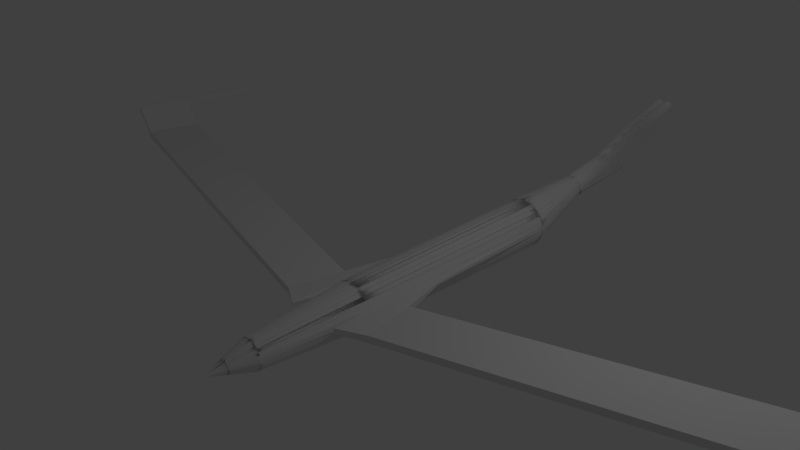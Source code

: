 # Source: 3.blend  (saved by Blender 2.77.0; exported with 4.5.12 LTS)
import bpy
from mathutils import Matrix  # noqa: F401  (used for matrix-valued properties, if any)

bpy.ops.wm.read_factory_settings(use_empty=True)
scene = bpy.context.scene
scene.name = 'Scene'

# ---- collections
col_collection_1 = bpy.data.collections.new('Collection 1'); scene.collection.children.link(col_collection_1)

# ---- world
world_world = bpy.data.worlds.new('World'); scene.world = world_world
world_world.color = (0.05088, 0.05088, 0.05088)
world_world.use_sun_shadow = False
world_world.sun_shadow_jitter_overblur = 0.0
world_world.cycles.sampling_method = 'MANUAL'

# ---- cameras
cam_camera = bpy.data.cameras.new('Camera')
cam_camera.clip_end = 100.0
cam_camera.lens = 35.0
cam_camera.sensor_width = 32.0
cam_camera.sensor_height = 18.0
cam_camera.ortho_scale = 7.314
cam_camera.dof.focus_distance = 0.0
cam_camera.dof.aperture_fstop = 128.0

# ---- lights
light_lamp = bpy.data.lights.new('Lamp', 'POINT')
light_lamp.transmission_factor = 0.0
light_lamp.cutoff_distance = 30.0
light_lamp.energy = 100.0
light_lamp.shadow_buffer_clip_start = 1.001
light_lamp.shadow_soft_size = 0.1
light_lamp.shadow_maximum_resolution = 0.006
light_lamp.use_absolute_resolution = True

# ---- meshes
me_cylinder = bpy.data.meshes.new('Cylinder')
me_cylinder.from_pydata([(2.069e-08, 0.6668, -3.13), (1.859e-07, 0.6054, 2.45), (0.1197, 0.655, -3.13), (0.1077, 0.5948, 2.45), (0.2348, 0.6201, -3.13), (0.2113, 0.5634, 2.45), (0.3409, 0.5634, -3.13), (0.3068, 0.5123, 2.45), (0.4339, 0.4871, -3.13), (0.3905, 0.4437, 2.45), (0.5102, 0.3941, -3.13), (0.4592, 0.36, 2.45), (0.5669, 0.288, -3.13), (0.5119, 0.2659, 2.465), (0.6019, 0.1729, -3.13), (0.5655, 0.1787, 2.669), (0.6136, 0.05317, -3.13), (0.5764, 0.06874, 2.669), (0.6019, -0.06655, -3.13), (0.5434, -0.05336, 2.465), (0.5669, -0.1817, -3.13), (0.5102, -0.1582, 2.45), (0.5102, -0.2878, -3.13), (0.4592, -0.2536, 2.45), (0.4339, -0.3807, -3.13), (0.3905, -0.3373, 2.45), (0.3409, -0.4571, -3.13), (0.3068, -0.406, 2.45), (0.2348, -0.5138, -3.13), (0.2113, -0.457, 2.45), (0.1197, -0.5487, -3.13), (0.1077, -0.4885, 2.45), (-1.793e-07, -0.5605, -3.13), (-1.545e-07, -0.4991, 2.45), (-0.1197, -0.5487, -3.13), (-0.1077, -0.4885, 2.45), (-0.2348, -0.5138, -3.13), (-0.2113, -0.457, 2.45), (-0.3409, -0.4571, -3.13), (-0.3068, -0.406, 2.45), (-0.4339, -0.3807, -3.13), (-0.3905, -0.3373, 2.45), (-0.5102, -0.2878, -3.13), (-0.4592, -0.2536, 2.45), (-0.5669, -0.1817, -3.13), (-0.5102, -0.1582, 2.45), (-0.6019, -0.06655, -3.13), (-0.5416, -0.05457, 2.45), (-0.6136, 0.05317, -3.13), (-0.5522, 0.05317, 2.45), (-0.6019, 0.1729, -3.13), (-0.5416, 0.1609, 2.45), (-0.5669, 0.288, -3.13), (-0.5102, 0.2645, 2.45), (-0.5102, 0.3941, -3.13), (-0.4592, 0.36, 2.45), (-0.4339, 0.4871, -3.13), (-0.3905, 0.4437, 2.45), (-0.3409, 0.5634, -3.13), (-0.3068, 0.5123, 2.45), (-0.2348, 0.6201, -3.13), (-0.2113, 0.5634, 2.45), (-0.1197, 0.655, -3.13), (-0.1077, 0.5948, 2.45), (2.038e-07, 0.7346, -5.075), (0.05775, 0.7289, -5.075), (0.1133, 0.7121, -5.075), (0.1645, 0.6847, -5.075), (0.2093, 0.6479, -5.075), (0.2461, 0.603, -5.075), (0.2735, 0.5519, -5.075), (0.2904, 0.4963, -5.075), (0.296, 0.4386, -5.075), (0.2904, 0.3808, -5.075), (0.2735, 0.3253, -5.075), (0.2461, 0.2741, -5.075), (0.2093, 0.2292, -5.075), (0.1645, 0.1924, -5.075), (0.1133, 0.1651, -5.075), (0.05775, 0.1482, -5.075), (1.073e-07, 0.1425, -5.075), (-0.05775, 0.1482, -5.075), (-0.1133, 0.1651, -5.075), (-0.1645, 0.1924, -5.075), (-0.2093, 0.2292, -5.075), (-0.2461, 0.2741, -5.075), (-0.2735, 0.3253, -5.075), (-0.2904, 0.3808, -5.075), (-0.296, 0.4386, -5.075), (-0.2904, 0.4963, -5.075), (-0.2735, 0.5519, -5.075), (-0.2461, 0.603, -5.075), (-0.2093, 0.6479, -5.075), (-0.1645, 0.6847, -5.075), (-0.1133, 0.7121, -5.075), (-0.05775, 0.7289, -5.075), (-2.869e-08, 0.5806, -7.188), (0.02771, 0.5779, -7.188), (0.05435, 0.5698, -7.188), (0.0789, 0.5567, -7.188), (0.1004, 0.539, -7.188), (0.1181, 0.5175, -7.188), (0.1312, 0.4929, -7.188), (0.1393, 0.4663, -7.188), (0.142, 0.4386, -7.188), (0.1393, 0.4109, -7.188), (0.1312, 0.3842, -7.188), (0.1181, 0.3597, -7.188), (0.1004, 0.3382, -7.188), (0.0789, 0.3205, -7.188), (0.05435, 0.3074, -7.188), (0.02771, 0.2993, -7.188), (-7.497e-08, 0.2966, -7.188), (-0.02771, 0.2993, -7.188), (-0.05435, 0.3074, -7.188), (-0.0789, 0.3205, -7.188), (-0.1004, 0.3382, -7.188), (-0.1181, 0.3597, -7.188), (-0.1312, 0.3842, -7.188), (-0.1393, 0.4109, -7.188), (-0.142, 0.4386, -7.188), (-0.1393, 0.4663, -7.188), (-0.1312, 0.4929, -7.188), (-0.1181, 0.5175, -7.188), (-0.1004, 0.539, -7.188), (-0.0789, 0.5567, -7.188), (-0.05435, 0.5698, -7.188), (-0.02771, 0.5779, -7.188), (-0.1592, 0.8426, -6.388), (-0.146, 0.8587, -6.388), (-0.1004, 0.539, -7.188), (-0.1181, 0.5175, -7.188), (-2.869e-08, 0.5806, -7.188), (0.02771, 0.5779, -7.188), (0.05435, 0.5698, -7.188), (0.0789, 0.5567, -7.188), (0.1004, 0.539, -7.188), (0.1181, 0.5175, -7.188), (0.1312, 0.4929, -7.188), (0.1393, 0.4663, -7.188), (0.142, 0.4386, -7.188), (0.1393, 0.4109, -7.188), (0.1312, 0.3842, -7.188), (0.1181, 0.3597, -7.188), (0.1004, 0.3382, -7.188), (0.0789, 0.3205, -7.188), (0.05435, 0.3074, -7.188), (0.02771, 0.2993, -7.188), (-7.497e-08, 0.2966, -7.188), (-0.02771, 0.2993, -7.188), (-0.05435, 0.3074, -7.188), (-0.0789, 0.3205, -7.188), (-0.1004, 0.3382, -7.188), (-0.1181, 0.3597, -7.188), (-0.1312, 0.3842, -7.188), (-0.1393, 0.4109, -7.188), (-0.142, 0.4386, -7.188), (-0.1393, 0.4663, -7.188), (-0.1312, 0.4929, -7.188), (-0.1181, 0.5175, -7.188), (-0.1004, 0.539, -7.188), (-0.0789, 0.5567, -7.188), (-0.05435, 0.5698, -7.188), (-0.02771, 0.5779, -7.188), (0.08329, 0.9282, -6.388), (0.1032, 0.9222, -6.388), (0.05435, 0.5698, -7.188), (0.02771, 0.5779, -7.188), (-0.1286, 0.8761, -6.388), (-0.1125, 0.8893, -6.388), (-0.0789, 0.5567, -7.188), (-0.1004, 0.539, -7.188), (0.1259, 0.9128, -6.388), (0.1443, 0.9029, -6.388), (0.0789, 0.5567, -7.188), (0.05435, 0.5698, -7.188), (-0.09207, 0.9029, -6.388), (-0.07368, 0.9128, -6.388), (-0.05435, 0.5698, -7.188), (-0.0789, 0.5567, -7.188), (0.1648, 0.8893, -6.388), (0.1809, 0.8761, -6.388), (0.1004, 0.539, -7.188), (0.0789, 0.5567, -7.188), (-0.05097, 0.9222, -6.388), (-0.03102, 0.9282, -6.388), (-0.02771, 0.5779, -7.188), (-0.05435, 0.5698, -7.188), (0.1983, 0.8587, -6.388), (0.2115, 0.8426, -6.388), (0.1181, 0.5175, -7.188), (0.1004, 0.539, -7.188), (-0.006906, 0.933, -6.388), (0.01384, 0.9351, -6.388), (-2.869e-08, 0.5806, -7.188), (-0.02771, 0.5779, -7.188), (0.2252, 0.8221, -6.388), (0.235, 0.8037, -6.388), (0.1312, 0.4929, -7.188), (0.1181, 0.5175, -7.188), (0.2444, 0.781, -6.388), (0.2504, 0.7611, -6.388), (0.1393, 0.4663, -7.188), (0.1312, 0.4929, -7.188), (0.2552, 0.737, -6.388), (0.2573, 0.7162, -6.388), (0.142, 0.4386, -7.188), (0.1393, 0.4663, -7.188), (-0.1982, 0.7611, -6.388), (-0.1921, 0.781, -6.388), (-0.1312, 0.4929, -7.188), (-0.1393, 0.4663, -7.188), (-0.1827, 0.8037, -6.388), (-0.1729, 0.8221, -6.388), (-0.1181, 0.5175, -7.188), (-0.1312, 0.4929, -7.188), (0.03843, 0.9351, -6.388), (0.05917, 0.933, -6.388), (0.02771, 0.5779, -7.188), (-2.869e-08, 0.5806, -7.188), (-0.0809, 1.362, -7.541), (-0.08924, 1.352, -7.541), (0.01961, 1.758, -9.207), (0.001949, 1.736, -9.207), (0.1477, 1.797, -9.207), (0.12, 1.799, -9.207), (0.1744, 1.788, -9.207), (0.1989, 1.775, -9.207), (0.2205, 1.758, -9.207), (0.2381, 1.736, -9.207), (0.2512, 1.712, -9.207), (0.2593, 1.685, -9.207), (0.262, 1.657, -9.207), (0.2593, 1.63, -9.207), (0.2512, 1.603, -9.207), (0.2381, 1.578, -9.207), (0.2205, 1.557, -9.207), (0.1989, 1.539, -9.207), (0.1744, 1.526, -9.207), (0.1477, 1.518, -9.207), (0.12, 1.515, -9.207), (0.09233, 1.518, -9.207), (0.06568, 1.526, -9.207), (0.04113, 1.539, -9.207), (0.01961, 1.557, -9.207), (0.001949, 1.578, -9.207), (-0.01117, 1.603, -9.207), (-0.01926, 1.63, -9.207), (-0.02199, 1.657, -9.207), (-0.01926, 1.685, -9.207), (-0.01117, 1.712, -9.207), (0.001949, 1.736, -9.207), (0.01961, 1.758, -9.207), (0.04113, 1.775, -9.207), (0.06568, 1.788, -9.207), (0.09233, 1.797, -9.207), (0.1446, 1.423, -7.541), (0.1321, 1.427, -7.541), (0.1744, 1.788, -9.207), (0.1477, 1.797, -9.207), (-0.05086, 1.391, -7.541), (-0.06103, 1.382, -7.541), (0.04113, 1.775, -9.207), (0.01961, 1.758, -9.207), (0.1822, 1.406, -7.541), (0.1706, 1.412, -7.541), (0.1989, 1.775, -9.207), (0.1744, 1.788, -9.207), (-0.01589, 1.412, -7.541), (-0.02749, 1.406, -7.541), (0.06568, 1.788, -9.207), (0.04113, 1.775, -9.207), (0.2157, 1.382, -7.541), (0.2056, 1.391, -7.541), (0.2205, 1.758, -9.207), (0.1989, 1.775, -9.207), (0.02266, 1.427, -7.541), (0.01007, 1.423, -7.541), (0.09233, 1.797, -9.207), (0.06568, 1.788, -9.207), (0.244, 1.352, -7.541), (0.2356, 1.362, -7.541), (0.2381, 1.736, -9.207), (0.2205, 1.758, -9.207), (0.06331, 1.434, -7.541), (0.05022, 1.432, -7.541), (0.12, 1.799, -9.207), (0.09233, 1.797, -9.207), (0.2658, 1.317, -7.541), (0.2596, 1.329, -7.541), (0.2512, 1.712, -9.207), (0.2381, 1.736, -9.207), (0.2803, 1.279, -7.541), (0.2765, 1.291, -7.541), (0.2593, 1.685, -9.207), (0.2512, 1.712, -9.207), (0.2871, 1.238, -7.541), (0.2858, 1.251, -7.541), (0.262, 1.657, -9.207), (0.2593, 1.685, -9.207), (-0.1218, 1.291, -7.541), (-0.1256, 1.279, -7.541), (-0.01117, 1.712, -9.207), (-0.01926, 1.685, -9.207), (-0.1049, 1.329, -7.541), (-0.1111, 1.317, -7.541), (0.001949, 1.736, -9.207), (-0.01117, 1.712, -9.207), (0.1045, 1.432, -7.541), (0.09141, 1.434, -7.541), (0.1477, 1.797, -9.207), (0.12, 1.799, -9.207), (0.6714, 0.2694, 3.488), (0.7745, 0.198, 0.6398), (0.7795, 0.1465, 0.6398), (0.6832, 0.1497, 3.488), (1.287, 0.2175, 3.128), (1.036, 0.2002, 1.779), (1.038, 0.03466, 1.779), (1.289, 0.04873, 3.128), (9.869, 1.063, 1.522), (9.618, 1.045, 0.1722), (9.62, 0.8798, 0.1722), (9.871, 0.8939, 1.522), (10.3, 1.73, 1.506), (10.05, 1.713, 0.1564), (10.05, 1.547, 0.1564), (10.3, 1.561, 1.506), (10.34, 1.731, 1.498), (10.09, 1.713, 0.1487), (10.09, 1.548, 0.1487), (10.34, 1.562, 1.498), (9.696, 1.711, -1.871), (9.698, 1.546, -1.871), (9.737, 1.712, -1.879), (9.739, 1.546, -1.879), (9.715, 1.711, -1.76), (9.757, 1.712, -1.766), (0.06974, 0.4038, 5.015), (1.524e-07, 0.4107, 5.015), (0.1368, 0.3834, 5.015), (0.1986, 0.3504, 5.015), (0.2528, 0.3059, 5.015), (0.2972, 0.2518, 5.015), (0.3303, 0.19, 5.015), (0.3524, 0.1243, 5.029), (0.3592, 0.05437, 5.029), (0.3506, -0.01657, 5.015), (0.3303, -0.08364, 5.015), (0.2972, -0.1454, 5.015), (0.2528, -0.1996, 5.015), (0.1986, -0.2441, 5.015), (0.1368, -0.2771, 5.015), (0.06974, -0.2975, 5.015), (-7.328e-08, -0.3043, 5.015), (-0.06974, -0.2975, 5.015), (-0.1368, -0.2771, 5.015), (-0.1986, -0.2441, 5.015), (-0.2528, -0.1996, 5.015), (-0.2972, -0.1454, 5.015), (-0.3303, -0.08364, 5.015), (-0.3506, -0.01657, 5.015), (-0.3575, 0.05317, 5.015), (-0.3506, 0.1229, 5.015), (-0.3303, 0.19, 5.015), (-0.2972, 0.2518, 5.015), (-0.2528, 0.3059, 5.015), (-0.1986, 0.3504, 5.015), (-0.1368, 0.3834, 5.015), (-0.06974, 0.4038, 5.015), (0.03121, 0.2101, 5.609), (1.287e-07, 0.2132, 5.609), (0.06122, 0.201, 5.609), (0.08888, 0.1862, 5.609), (0.1131, 0.1663, 5.609), (0.133, 0.142, 5.609), (0.1478, 0.1144, 5.609), (0.1569, 0.08438, 5.609), (0.16, 0.05317, 5.609), (0.1569, 0.02196, 5.609), (0.1478, -0.008055, 5.609), (0.133, -0.03571, 5.609), (0.1131, -0.05996, 5.609), (0.08888, -0.07985, 5.609), (0.06122, -0.09464, 5.609), (0.03121, -0.1037, 5.609), (2.94e-08, -0.1068, 5.609), (-0.03121, -0.1037, 5.609), (-0.06122, -0.09464, 5.609), (-0.08888, -0.07985, 5.609), (-0.1131, -0.05996, 5.609), (-0.133, -0.03571, 5.609), (-0.1478, -0.008055, 5.609), (-0.1569, 0.02196, 5.609), (-0.16, 0.05317, 5.609), (-0.1569, 0.08438, 5.609), (-0.1478, 0.1144, 5.609), (-0.133, 0.142, 5.609), (-0.1131, 0.1663, 5.609), (-0.08888, 0.1862, 5.609), (-0.06122, 0.201, 5.609), (-0.03121, 0.2101, 5.609), (0.001181, 0.05913, 6.038), (-4.107e-06, 0.05924, 6.038), (0.002321, 0.05878, 6.038), (0.003371, 0.05822, 6.038), (0.004292, 0.05746, 6.038), (0.005048, 0.05654, 6.038), (0.005609, 0.05549, 6.038), (0.005955, 0.05435, 6.038), (0.006071, 0.05317, 6.038), (0.005955, 0.05198, 6.038), (0.005609, 0.05084, 6.038), (0.005048, 0.04979, 6.038), (0.004292, 0.04887, 6.038), (0.003371, 0.04812, 6.038), (0.002321, 0.04755, 6.038), (0.001181, 0.04721, 6.038), (-4.111e-06, 0.04709, 6.038), (-0.001189, 0.04721, 6.038), (-0.002329, 0.04755, 6.038), (-0.00338, 0.04812, 6.038), (-0.0043, 0.04887, 6.038), (-0.005056, 0.04979, 6.038), (-0.005617, 0.05084, 6.038), (-0.005963, 0.05198, 6.038), (-0.00608, 0.05317, 6.038), (-0.005963, 0.05435, 6.038), (-0.005617, 0.05549, 6.038), (-0.005056, 0.05654, 6.038), (-0.0043, 0.05746, 6.038), (-0.00338, 0.05822, 6.038), (-0.002329, 0.05878, 6.038), (-0.001189, 0.05913, 6.038)], [], [(0, 1, 3, 2), (2, 3, 5, 4), (4, 5, 7, 6), (6, 7, 9, 8), (8, 9, 11, 10), (10, 11, 13, 12), (12, 13, 15, 14), (15, 17, 315, 312), (16, 17, 19, 18), (18, 19, 21, 20), (20, 21, 23, 22), (22, 23, 25, 24), (24, 25, 27, 26), (26, 27, 29, 28), (28, 29, 31, 30), (30, 31, 33, 32), (32, 33, 35, 34), (34, 35, 37, 36), (36, 37, 39, 38), (38, 39, 41, 40), (40, 41, 43, 42), (42, 43, 45, 44), (44, 45, 47, 46), (46, 47, 49, 48), (48, 49, 51, 50), (50, 51, 53, 52), (52, 53, 55, 54), (54, 55, 57, 56), (56, 57, 59, 58), (58, 59, 61, 60), (9, 7, 341, 342), (60, 61, 63, 62), (62, 63, 1, 0), (10, 12, 70, 69), (309, 308, 310, 311), (28, 30, 79, 78), (46, 48, 88, 87), (2, 4, 66, 65), (20, 22, 75, 74), (38, 40, 84, 83), (56, 58, 93, 92), (12, 14, 71, 70), (30, 32, 80, 79), (48, 50, 89, 88), (4, 6, 67, 66), (22, 24, 76, 75), (40, 42, 85, 84), (58, 60, 94, 93), (14, 16, 72, 71), (32, 34, 81, 80), (50, 52, 90, 89), (6, 8, 68, 67), (24, 26, 77, 76), (42, 44, 86, 85), (60, 62, 95, 94), (16, 18, 73, 72), (34, 36, 82, 81), (52, 54, 91, 90), (8, 10, 69, 68), (26, 28, 78, 77), (0, 2, 65, 64), (44, 46, 87, 86), (62, 0, 64, 95), (18, 20, 74, 73), (36, 38, 83, 82), (54, 56, 92, 91), (305, 304, 306, 307), (78, 79, 111, 110), (301, 300, 302, 303), (297, 296, 298, 299), (79, 80, 112, 111), (293, 292, 294, 295), (289, 288, 290, 291), (80, 81, 113, 112), (285, 284, 286, 287), (281, 280, 282, 283), (81, 82, 114, 113), (277, 276, 278, 279), (273, 272, 274, 275), (82, 83, 115, 114), (269, 268, 270, 271), (83, 84, 116, 115), (265, 264, 266, 267), (84, 85, 117, 116), (261, 260, 262, 263), (85, 86, 118, 117), (72, 73, 105, 104), (86, 87, 119, 118), (73, 74, 106, 105), (87, 88, 120, 119), (74, 75, 107, 106), (88, 89, 121, 120), (75, 76, 108, 107), (257, 256, 258, 259), (76, 77, 109, 108), (225, 224, 226, 227, 228, 229, 230, 231, 232, 233, 234, 235, 236, 237, 238, 239, 240, 241, 242, 243, 244, 245, 246, 247, 248, 249, 250, 251, 252, 253, 254, 255), (77, 78, 110, 109), (221, 220, 222, 223), (192, 193, 284, 285), (92, 129, 128, 91), (124, 130, 129, 92), (123, 131, 130, 124), (91, 128, 131, 123), (147, 148, 240, 239), (97, 133, 132, 96), (98, 134, 133, 97), (99, 135, 134, 98), (100, 136, 135, 99), (101, 137, 136, 100), (102, 138, 137, 101), (103, 139, 138, 102), (104, 140, 139, 103), (105, 141, 140, 104), (106, 142, 141, 105), (107, 143, 142, 106), (108, 144, 143, 107), (109, 145, 144, 108), (110, 146, 145, 109), (111, 147, 146, 110), (112, 148, 147, 111), (113, 149, 148, 112), (114, 150, 149, 113), (115, 151, 150, 114), (116, 152, 151, 115), (117, 153, 152, 116), (118, 154, 153, 117), (119, 155, 154, 118), (120, 156, 155, 119), (121, 157, 156, 120), (122, 158, 157, 121), (123, 159, 158, 122), (124, 160, 159, 123), (125, 161, 160, 124), (126, 162, 161, 125), (127, 163, 162, 126), (96, 132, 163, 127), (206, 207, 299, 298), (66, 165, 164, 65), (98, 166, 165, 66), (97, 167, 166, 98), (65, 164, 167, 97), (167, 164, 257, 259), (93, 169, 168, 92), (125, 170, 169, 93), (124, 171, 170, 125), (92, 168, 171, 124), (146, 147, 239, 238), (67, 173, 172, 66), (99, 174, 173, 67), (98, 175, 174, 99), (66, 172, 175, 98), (205, 206, 298, 296), (94, 177, 176, 93), (126, 178, 177, 94), (125, 179, 178, 126), (93, 176, 179, 125), (219, 216, 309, 311), (68, 181, 180, 67), (100, 182, 181, 68), (99, 183, 182, 100), (67, 180, 183, 99), (166, 167, 259, 258), (95, 185, 184, 94), (127, 186, 185, 95), (126, 187, 186, 127), (94, 184, 187, 126), (145, 146, 238, 237), (69, 189, 188, 68), (101, 190, 189, 69), (100, 191, 190, 101), (68, 188, 191, 100), (204, 205, 296, 297), (64, 193, 192, 95), (96, 194, 193, 64), (127, 195, 194, 96), (95, 192, 195, 127), (218, 219, 311, 310), (70, 197, 196, 69), (102, 198, 197, 70), (101, 199, 198, 102), (69, 196, 199, 101), (165, 166, 258, 256), (71, 201, 200, 70), (103, 202, 201, 71), (102, 203, 202, 103), (70, 200, 203, 102), (179, 176, 269, 271), (72, 205, 204, 71), (104, 206, 205, 72), (103, 207, 206, 104), (71, 204, 207, 103), (144, 145, 237, 236), (90, 209, 208, 89), (122, 210, 209, 90), (121, 211, 210, 122), (89, 208, 211, 121), (217, 218, 310, 308), (91, 213, 212, 90), (123, 214, 213, 91), (122, 215, 214, 123), (90, 212, 215, 122), (164, 165, 256, 257), (65, 217, 216, 64), (97, 218, 217, 65), (96, 219, 218, 97), (64, 216, 219, 96), (207, 204, 297, 299), (148, 149, 241, 240), (193, 194, 286, 284), (149, 150, 242, 241), (194, 195, 287, 286), (180, 181, 272, 273), (150, 151, 243, 242), (195, 192, 285, 287), (128, 129, 220, 221), (181, 182, 274, 272), (151, 152, 244, 243), (129, 130, 222, 220), (182, 183, 275, 274), (168, 169, 260, 261), (152, 153, 245, 244), (130, 131, 223, 222), (183, 180, 273, 275), (169, 170, 262, 260), (208, 209, 300, 301), (153, 154, 246, 245), (131, 128, 221, 223), (170, 171, 263, 262), (209, 210, 302, 300), (154, 155, 247, 246), (171, 168, 261, 263), (210, 211, 303, 302), (155, 156, 248, 247), (196, 197, 288, 289), (211, 208, 301, 303), (156, 157, 249, 248), (197, 198, 290, 288), (157, 158, 250, 249), (198, 199, 291, 290), (184, 185, 276, 277), (158, 159, 251, 250), (199, 196, 289, 291), (132, 133, 224, 225), (185, 186, 278, 276), (159, 160, 252, 251), (133, 134, 226, 224), (186, 187, 279, 278), (172, 173, 264, 265), (160, 161, 253, 252), (134, 135, 227, 226), (187, 184, 277, 279), (173, 174, 266, 264), (212, 213, 304, 305), (161, 162, 254, 253), (135, 136, 228, 227), (174, 175, 267, 266), (213, 214, 306, 304), (162, 163, 255, 254), (136, 137, 229, 228), (175, 172, 265, 267), (214, 215, 307, 306), (163, 132, 225, 255), (200, 201, 292, 293), (137, 138, 230, 229), (215, 212, 305, 307), (201, 202, 294, 292), (138, 139, 231, 230), (202, 203, 295, 294), (139, 140, 232, 231), (188, 189, 280, 281), (203, 200, 293, 295), (140, 141, 233, 232), (189, 190, 282, 280), (141, 142, 234, 233), (190, 191, 283, 282), (176, 177, 268, 269), (142, 143, 235, 234), (191, 188, 281, 283), (177, 178, 270, 268), (216, 217, 308, 309), (143, 144, 236, 235), (178, 179, 271, 270), (315, 314, 318, 319), (14, 15, 312, 313), (17, 16, 314, 315), (16, 14, 313, 314), (316, 319, 323, 320), (314, 313, 317, 318), (312, 315, 319, 316), (313, 312, 316, 317), (323, 322, 326, 327), (317, 316, 320, 321), (319, 318, 322, 323), (318, 317, 321, 322), (324, 327, 331, 328), (322, 321, 325, 326), (320, 323, 327, 324), (321, 320, 324, 325), (329, 328, 331, 330), (325, 324, 328, 329), (327, 326, 330, 331), (330, 326, 333, 335), (333, 332, 334, 335), (329, 330, 335, 334, 337), (325, 329, 337, 336), (326, 325, 336, 332, 333), (336, 337, 334, 332), (350, 349, 381, 382), (27, 25, 350, 351), (45, 43, 359, 360), (63, 61, 368, 369), (19, 17, 346, 347), (37, 35, 355, 356), (55, 53, 364, 365), (11, 9, 342, 343), (29, 27, 351, 352), (47, 45, 360, 361), (3, 1, 339, 338), (1, 63, 369, 339), (21, 19, 347, 348), (39, 37, 356, 357), (57, 55, 365, 366), (13, 11, 343, 344), (31, 29, 352, 353), (49, 47, 361, 362), (5, 3, 338, 340), (23, 21, 348, 349), (41, 39, 357, 358), (59, 57, 366, 367), (15, 13, 344, 345), (33, 31, 353, 354), (51, 49, 362, 363), (7, 5, 340, 341), (25, 23, 349, 350), (43, 41, 358, 359), (61, 59, 367, 368), (17, 15, 345, 346), (35, 33, 354, 355), (53, 51, 363, 364), (385, 384, 416, 417), (364, 363, 395, 396), (351, 350, 382, 383), (365, 364, 396, 397), (352, 351, 383, 384), (338, 339, 371, 370), (366, 365, 397, 398), (353, 352, 384, 385), (340, 338, 370, 372), (367, 366, 398, 399), (354, 353, 385, 386), (341, 340, 372, 373), (368, 367, 399, 400), (355, 354, 386, 387), (342, 341, 373, 374), (369, 368, 400, 401), (356, 355, 387, 388), (343, 342, 374, 375), (339, 369, 401, 371), (357, 356, 388, 389), (344, 343, 375, 376), (358, 357, 389, 390), (345, 344, 376, 377), (359, 358, 390, 391), (346, 345, 377, 378), (360, 359, 391, 392), (347, 346, 378, 379), (361, 360, 392, 393), (348, 347, 379, 380), (362, 361, 393, 394), (349, 348, 380, 381), (363, 362, 394, 395), (402, 403, 433, 432, 431, 430, 429, 428, 427, 426, 425, 424, 423, 422, 421, 420, 419, 418, 417, 416, 415, 414, 413, 412, 411, 410, 409, 408, 407, 406, 405, 404), (372, 370, 402, 404), (399, 398, 430, 431), (386, 385, 417, 418), (373, 372, 404, 405), (400, 399, 431, 432), (387, 386, 418, 419), (374, 373, 405, 406), (401, 400, 432, 433), (388, 387, 419, 420), (375, 374, 406, 407), (371, 401, 433, 403), (389, 388, 420, 421), (376, 375, 407, 408), (390, 389, 421, 422), (377, 376, 408, 409), (391, 390, 422, 423), (378, 377, 409, 410), (392, 391, 423, 424), (379, 378, 410, 411), (393, 392, 424, 425), (380, 379, 411, 412), (394, 393, 425, 426), (381, 380, 412, 413), (395, 394, 426, 427), (382, 381, 413, 414), (396, 395, 427, 428), (383, 382, 414, 415), (397, 396, 428, 429), (384, 383, 415, 416), (370, 371, 403, 402), (398, 397, 429, 430)])
me_cylinder.use_remesh_preserve_volume = False
me_cylinder.use_remesh_preserve_attributes = False
me_cylinder.use_mirror_vertex_groups = False
me_cylinder.update()

# ---- objects
ob_cylinder = bpy.data.objects.new('Cylinder', me_cylinder)
ob_lamp = bpy.data.objects.new('Lamp', light_lamp)
ob_camera = bpy.data.objects.new('Camera', cam_camera)

# ---- transforms, parenting, visibility, modifiers, constraints
ob_cylinder.location = (3.727e-05, -0.0003448, -0.0002956)
ob_cylinder.rotation_euler = (1.571, -0.0, 0.0)
ob_cylinder.scale = (0.7156, 0.7156, 0.7156)
ob_cylinder.lineart.crease_threshold = 0.0
_m = ob_cylinder.modifiers.new('Mirror', 'MIRROR')
ob_lamp.location = (4.076, 1.005, 5.904)
ob_lamp.rotation_euler = (0.6503, 0.05522, 1.866)
ob_lamp.lock_rotations_4d = False
ob_lamp.empty_display_type = 'ARROWS'
ob_lamp.color = (0.0, 0.0, 0.0, 0.0)
ob_lamp.lineart.crease_threshold = 0.0
ob_camera.location = (8.725, -8.881, 6.969)
ob_camera.rotation_euler = (1.109, 0.01082, 0.8149)
ob_camera.lock_rotations_4d = False
ob_camera.empty_display_type = 'ARROWS'
ob_camera.color = (0.0, 0.0, 0.0, 0.0)
ob_camera.display_type = 'WIRE'
ob_camera.lineart.crease_threshold = 0.0

# ---- collection membership
col_collection_1.objects.link(ob_cylinder)
col_collection_1.objects.link(ob_lamp)
col_collection_1.objects.link(ob_camera)

# ---- scene / render settings (as saved in the file)
scene.camera = ob_camera
scene.frame_start = 1; scene.frame_end = 250; scene.frame_set(1)
scene.render.engine = 'BLENDER_EEVEE_NEXT'
scene.render.resolution_percentage = 50
scene.render.dither_intensity = 0.0
scene.cycles.use_denoising = False
scene.cycles.samples = 128
scene.cycles.sampling_pattern = 'TABULATED_SOBOL'
scene.cycles.light_sampling_threshold = 0.0
scene.cycles.use_adaptive_sampling = False
scene.cycles.use_light_tree = False
scene.cycles.blur_glossy = 0.0
scene.cycles.sample_clamp_indirect = 0.0
scene.view_settings.view_transform = 'Standard'
bpy.context.view_layer.update()

